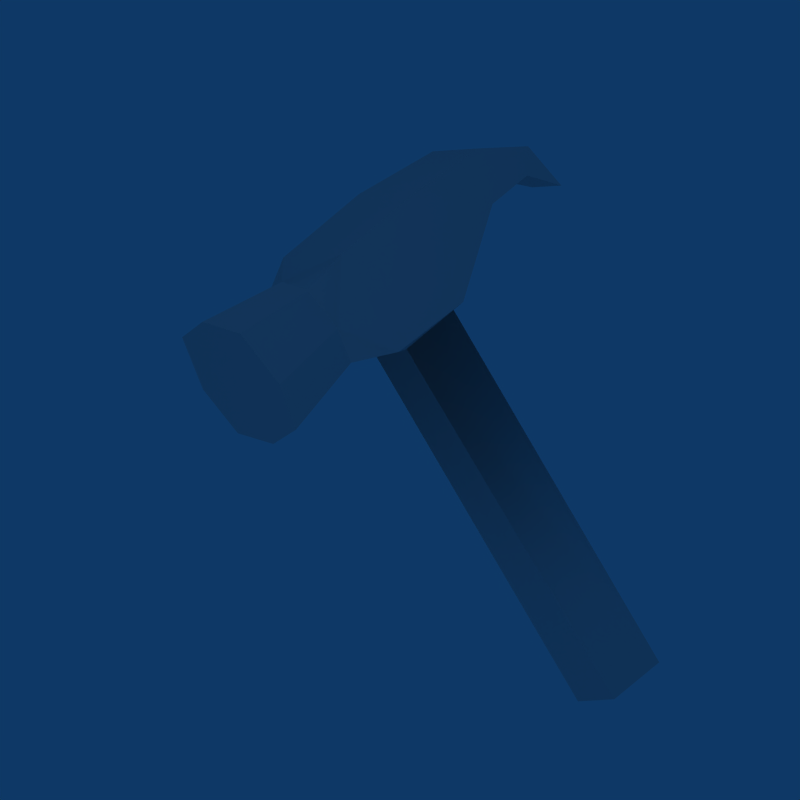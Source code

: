 # Source: hammer.blend  (saved by Blender 2.49.2; exported with 4.5.12 LTS)
import bpy
from mathutils import Matrix  # noqa: F401  (used for matrix-valued properties, if any)

bpy.ops.wm.read_factory_settings(use_empty=True)
scene = bpy.context.scene
scene.name = 'Scene'

# ---- collections
col_collection_1 = bpy.data.collections.new('Collection 1'); scene.collection.children.link(col_collection_1)
col_collection_2 = bpy.data.collections.new('Collection 2'); scene.collection.children.link(col_collection_2)

# ---- materials (node trees are filled in below, after node groups)
mat_hammer = bpy.data.materials.new('Hammer')
mat_hammer.alpha_threshold = 0.0
mat_hammer.roughness = 0.5
mat_hammer.specular_intensity = 0.1635
mat_hammer.line_color = (0.0, 0.0, 0.0, 1.0)

# ---- node groups
ng_auto_smooth = bpy.data.node_groups.new('Auto Smooth', 'GeometryNodeTree')
_s = ng_auto_smooth.interface.new_socket(name='Geometry', in_out='OUTPUT', socket_type='NodeSocketGeometry')
_s = ng_auto_smooth.interface.new_socket(name='Geometry', in_out='INPUT', socket_type='NodeSocketGeometry')
_s = ng_auto_smooth.interface.new_socket(name='Angle', in_out='INPUT', socket_type='NodeSocketFloat')
_s.subtype = 'ANGLE'
_s.min_value = 0.0
_s.max_value = 3.142
ng_auto_smooth.is_modifier = True
_N = ng_auto_smooth.nodes; _L = ng_auto_smooth.links
n0 = _N.new('NodeGroupOutput'); n0.name = 'Group Output'; n0.location = (480, -100)
n1 = _N.new('NodeGroupInput'); n1.name = 'Group Input'; n1.location = (-420, -300)
n2 = _N.new('NodeGroupInput'); n2.name = 'Group Input.001'; n2.location = (-60, -100)
n3 = _N.new('GeometryNodeSetShadeSmooth'); n3.name = 'Set Shade Smooth'; n3.location = (120, -100)
n3.domain = 'EDGE'
n4 = _N.new('GeometryNodeSetShadeSmooth'); n4.name = 'Set Shade Smooth.001'; n4.location = (300, -100)
n5 = _N.new('GeometryNodeInputMeshEdgeAngle'); n5.name = 'Edge Angle'; n5.location = (-420, -220)
n6 = _N.new('GeometryNodeInputEdgeSmooth'); n6.name = 'Is Edge Smooth'; n6.location = (-60, -160)
n7 = _N.new('GeometryNodeInputShadeSmooth'); n7.name = 'Is Face Smooth'; n7.location = (-240, -340)
n8 = _N.new('FunctionNodeBooleanMath'); n8.name = 'Boolean Math'; n8.location = (-60, -220)
n9 = _N.new('FunctionNodeCompare'); n9.name = 'Compare'; n9.location = (-240, -180)
n9.operation = 'LESS_EQUAL'
_L.new(n5.outputs[0], n9.inputs[0])
_L.new(n4.outputs[0], n0.inputs[0])
_L.new(n1.outputs[1], n9.inputs[1])
_L.new(n9.outputs[0], n8.inputs[0])
_L.new(n7.outputs[0], n8.inputs[1])
_L.new(n2.outputs[0], n3.inputs[0])
_L.new(n6.outputs[0], n3.inputs[1])
_L.new(n3.outputs[0], n4.inputs[0])
_L.new(n8.outputs[0], n3.inputs[2])
n0.is_active_output = True

# ---- material node trees

# ---- world
world_world = bpy.data.worlds.new('World'); scene.world = world_world
world_world.color = (0.05656, 0.2208, 0.4)
world_world.use_sun_shadow = False
world_world.sun_shadow_jitter_overblur = 0.0
world_world.cycles.sampling_method = 'MANUAL'
world_world.cycles.sample_map_resolution = 256

# ---- cameras
cam_camera = bpy.data.cameras.new('Camera')
cam_camera.type = 'ORTHO'
cam_camera.passepartout_alpha = 0.2
cam_camera.clip_end = 100.0
cam_camera.lens = 35.0
cam_camera.ortho_scale = 9.814
cam_camera.show_passepartout = False
cam_camera.show_safe_areas = True
cam_camera.dof.focus_distance = 0.0
cam_camera.dof.aperture_fstop = 128.0

# ---- lights
light_spot_002 = bpy.data.lights.new('Spot.002', 'POINT')
light_spot_002.transmission_factor = 0.0
light_spot_002.cutoff_distance = 30.0
light_spot_002.use_shadow = False
light_spot_002.energy = 182.6
light_spot_002.shadow_buffer_clip_start = 1.001
light_spot_002.shadow_soft_size = 1.0
light_spot_002.shadow_maximum_resolution = 0.006
light_spot_002.use_absolute_resolution = True
light_spot_002.cycles.use_multiple_importance_sampling = False
light_spot_001 = bpy.data.lights.new('Spot.001', 'POINT')
light_spot_001.transmission_factor = 0.0
light_spot_001.cutoff_distance = 30.0
light_spot_001.use_shadow = False
light_spot_001.energy = 182.6
light_spot_001.shadow_buffer_clip_start = 1.001
light_spot_001.shadow_soft_size = 1.0
light_spot_001.shadow_maximum_resolution = 0.006
light_spot_001.use_absolute_resolution = True
light_spot_001.cycles.use_multiple_importance_sampling = False
light_spot = bpy.data.lights.new('Spot', 'POINT')
light_spot.transmission_factor = 0.0
light_spot.cutoff_distance = 30.0
light_spot.use_shadow = False
light_spot.energy = 230.7
light_spot.shadow_buffer_clip_start = 1.001
light_spot.shadow_soft_size = 1.0
light_spot.shadow_maximum_resolution = 0.006
light_spot.use_absolute_resolution = True
light_spot.cycles.use_multiple_importance_sampling = False

# ---- meshes
me_hammer = bpy.data.meshes.new('Hammer')
me_hammer.from_pydata([(0.6659, 0.4308, 2.042), (0.6446, -0.7019, 2.065), (-0.6483, -0.7008, 2.066), (-0.7148, 0.5182, 2.056), (0.6533, 0.6761, 3.527), (0.6436, -0.7021, 3.517), (-0.6475, -0.7012, 3.517), (-0.6572, 0.6756, 3.527), (-0.6075, 1.518, 2.761), (0.6043, 1.518, 2.761), (0.3227, 2.65, 2.284), (-0.3259, 2.65, 2.284), (-0.4304, -1.25, 3.353), (-0.4608, -1.251, 2.284), (0.4272, -1.25, 3.353), (0.4576, -1.251, 2.284), (-0.6469, -2.504, 3.551), (-0.6469, -2.504, 2.131), (0.6437, -2.504, 3.551), (0.6437, -2.504, 2.131), (0.414, 0.4116, -3.269), (0.4131, -0.398, -3.27), (-0.3946, -0.396, -3.269), (-0.3946, 0.4116, -3.269), (0.3795, -0.4297, 1.937), (-0.3894, -0.4146, 1.945), (-0.3321, 0.4483, 1.946), (0.3755, 0.4212, 1.959), (0.4784, 1.81, 3.392), (-0.4862, 1.785, 3.406), (-0.4673, 2.243, 2.706), (0.4693, 2.222, 2.715), (0.3985, 2.479, 2.977), (-0.3999, 2.485, 2.957), (-0.02203, -1.25, 3.501), (-0.02203, -1.251, 2.14), (-0.02203, -2.504, 3.753), (0.8497, -2.504, 2.788), (0.5862, -1.251, 2.781), (-0.8473, -2.504, 2.788), (-0.5838, -1.251, 2.781), (-0.02203, -2.504, 1.946)], [], [(20, 21, 22), (20, 22, 23), (20, 27, 24), (20, 24, 21), (21, 24, 25), (21, 25, 22), (22, 25, 26), (22, 26, 23), (27, 20, 23), (27, 23, 26), (2, 3, 26), (2, 26, 25), (0, 1, 24), (0, 24, 27), (27, 24, 25), (27, 25, 26), (1, 25, 24), (8, 9, 27), (8, 27, 26), (0, 27, 9), (3, 8, 26), (0, 4, 5), (0, 5, 1), (2, 6, 7), (2, 7, 3), (0, 9, 4), (3, 7, 8), (4, 7, 6), (4, 6, 5), (28, 4, 9), (7, 29, 8), (4, 28, 29), (4, 29, 7), (8, 30, 31), (8, 31, 9), (30, 11, 10), (30, 10, 31), (31, 10, 32), (9, 31, 32), (9, 32, 28), (33, 11, 30), (29, 33, 30), (29, 30, 8), (28, 32, 33), (28, 33, 29), (32, 10, 11), (32, 11, 33), (1, 15, 2, 25), (15, 35, 2), (35, 13, 2), (16, 36, 34, 12), (36, 18, 14, 34), (13, 35, 41, 17), (35, 15, 19, 41), (34, 5, 6), (12, 34, 6), (34, 14, 5), (18, 37, 38, 14), (37, 19, 15, 38), (17, 39, 40, 13), (39, 16, 12, 40), (40, 6, 2), (13, 40, 2), (40, 12, 6), (38, 1, 5), (14, 38, 5), (38, 15, 1), (41, 39, 17), (41, 36, 16, 39), (19, 37, 41), (37, 18, 36, 41)])
me_hammer.polygons.foreach_set('use_smooth', [True] * 71)
_uv = me_hammer.uv_layers.new(name='UVTex')
_uv.uv.foreach_set('vector', [0.8476, 0.8534, 0.7161, 0.8534, 0.7161, 0.6928, 0.8476, 0.8534, 0.7161, 0.6928, 0.8474, 0.6926, 0.5918, 0.2795, 0.5916, 0.5382, 0.4547, 0.5362, 0.5918, 0.2795, 0.4547, 0.5362, 0.4615, 0.2786, 0.4615, 0.2786, 0.4547, 0.5362, 0.3033, 0.5364, 0.4615, 0.2786, 0.3033, 0.5364, 0.3025, 0.2785, 0.3025, 0.2785, 0.3033, 0.5364, 0.164, 0.5356, 0.3025, 0.2785, 0.164, 0.5356, 0.1725, 0.2774, 0.02461, 0.5382, 0.01333, 0.2797, 0.1725, 0.2774, 0.02461, 0.5382, 0.1725, 0.2774, 0.164, 0.5356, 0.09296, 0.5576, 0.2965, 0.5442, 0.2845, 0.6225, 0.09296, 0.5576, 0.2845, 0.6225, 0.1408, 0.6107, 0.2819, 0.8261, 0.09273, 0.8218, 0.1384, 0.7674, 0.2819, 0.8261, 0.1384, 0.7674, 0.28, 0.7667, 0.8651, 0.55, 0.8681, 0.686, 0.7177, 0.686, 0.8651, 0.55, 0.7177, 0.686, 0.7267, 0.5479, 0.09273, 0.8218, 0.1408, 0.6107, 0.1384, 0.7674, 0.4478, 0.5657, 0.4478, 0.8139, 0.28, 0.7667, 0.4478, 0.5657, 0.28, 0.7667, 0.2845, 0.6225, 0.2819, 0.8261, 0.28, 0.7667, 0.4478, 0.8139, 0.2965, 0.5442, 0.4478, 0.5657, 0.2845, 0.6225, 0.482, 0.8293, 0.5241, 0.8946, 0.3127, 0.9083, 0.482, 0.8293, 0.3127, 0.9083, 0.3238, 0.8421, 0.3015, 0.9889, 0.3035, 0.9245, 0.5204, 0.9307, 0.3015, 0.9889, 0.5204, 0.9307, 0.4952, 0.9962, 0.482, 0.8293, 0.6199, 0.8518, 0.5241, 0.8946, 0.4952, 0.9962, 0.5204, 0.9307, 0.6462, 0.9714, 0.5341, 0.006597, 0.5324, 0.2665, 0.3051, 0.2645, 0.5341, 0.006597, 0.3051, 0.2645, 0.3065, 0.008563, 0.7017, 0.03872, 0.5341, 0.006597, 0.6622, 0.005116, 0.5324, 0.2665, 0.6983, 0.232, 0.6606, 0.2679, 0.5341, 0.006597, 0.7017, 0.03872, 0.6983, 0.232, 0.5341, 0.006597, 0.6983, 0.232, 0.5324, 0.2665, 0.6105, 0.5399, 0.6381, 0.4442, 0.8227, 0.4477, 0.6105, 0.5399, 0.8227, 0.4477, 0.8493, 0.5399, 0.6381, 0.4442, 0.666, 0.3477, 0.7938, 0.3477, 0.6381, 0.4442, 0.7938, 0.3477, 0.8227, 0.4477, 0.7525, 0.03464, 0.8531, 0.07017, 0.7794, 0.05486, 0.6622, 0.005116, 0.7525, 0.03464, 0.7794, 0.05486, 0.6622, 0.005116, 0.7794, 0.05486, 0.7017, 0.03872, 0.7813, 0.2161, 0.8531, 0.2012, 0.756, 0.2355, 0.6983, 0.232, 0.7813, 0.2161, 0.756, 0.2355, 0.6983, 0.232, 0.756, 0.2355, 0.6606, 0.2679, 0.7017, 0.03872, 0.7794, 0.05486, 0.7813, 0.2161, 0.7017, 0.03872, 0.7813, 0.2161, 0.6983, 0.232, 0.7794, 0.05486, 0.8531, 0.07017, 0.8531, 0.2012, 0.7794, 0.05486, 0.8531, 0.2012, 0.7813, 0.2161, 0.09273, 0.8218, 0.0, 0.7837, 0.09296, 0.5576, 0.1408, 0.6107, 0.0, 0.7837, 8.049e-05, 0.6861, 0.09296, 0.5576, 8.049e-05, 0.6861, 0.000155, 0.5956, 0.09296, 0.5576, 0.007093, 0.2505, 0.00535, 0.1411, 0.2058, 0.1411, 0.2077, 0.2125, 0.00535, 0.1411, 0.00535, 0.01167, 0.2058, 0.05394, 0.2058, 0.1411, 0.4896, 0.548, 0.5772, 0.548, 0.5772, 0.7517, 0.4526, 0.7517, 0.5772, 0.548, 0.6719, 0.548, 0.7089, 0.7517, 0.5772, 0.7517, 0.2058, 0.1411, 0.3065, 0.008563, 0.3051, 0.2645, 0.2077, 0.2125, 0.2058, 0.1411, 0.3051, 0.2645, 0.2058, 0.1411, 0.2058, 0.05394, 0.3065, 0.008563, 0.005347, 0.9137, 0.005346, 0.8827, 0.2107, 0.8845, 0.2113, 0.9114, 0.005346, 0.8827, 0.005346, 0.8515, 0.2102, 0.8606, 0.2107, 0.8845, 0.00843, 0.9912, 0.007356, 0.9608, 0.2008, 0.9465, 0.2011, 0.9697, 0.007356, 0.9608, 0.006126, 0.926, 0.1979, 0.928, 0.2008, 0.9465, 0.2008, 0.9465, 0.3035, 0.9245, 0.3015, 0.9889, 0.2011, 0.9697, 0.2008, 0.9465, 0.3015, 0.9889, 0.2008, 0.9465, 0.1979, 0.928, 0.3035, 0.9245, 0.2107, 0.8845, 0.3238, 0.8421, 0.3127, 0.9083, 0.2113, 0.9114, 0.2107, 0.8845, 0.3127, 0.9083, 0.2107, 0.8845, 0.2102, 0.8606, 0.3238, 0.8421, 0.8411, 0.8647, 0.717, 0.8975, 0.717, 0.8646, 0.8411, 0.8647, 0.8404, 0.929, 0.7163, 0.929, 0.717, 0.8975, 0.9721, 0.8646, 0.9721, 0.8975, 0.8411, 0.8647, 0.9721, 0.8975, 0.9714, 0.929, 0.8404, 0.929, 0.8411, 0.8647])
me_hammer.materials.append(mat_hammer)
me_hammer.use_remesh_preserve_volume = False
me_hammer.use_remesh_preserve_attributes = False
me_hammer.use_mirror_vertex_groups = False
me_hammer.update()
arm_armature = bpy.data.armatures.new('Armature')  # bones are not reproduced

# ---- objects
ob_lamp_002 = bpy.data.objects.new('Lamp.002', light_spot_002)
ob_lamp_001 = bpy.data.objects.new('Lamp.001', light_spot_001)
ob_hammer = bpy.data.objects.new('Hammer', me_hammer)
ob_lamp = bpy.data.objects.new('Lamp', light_spot)
ob_camera = bpy.data.objects.new('Camera', cam_camera)
ob_armature = bpy.data.objects.new('Armature', arm_armature)

# ---- transforms, parenting, visibility, modifiers, constraints
ob_lamp_002.location = (-1.273, 1.092, 18.05)
ob_lamp_002.rotation_euler = (0.6503, 0.05522, 1.866)
ob_lamp_002.lock_rotations_4d = False
ob_lamp_002.empty_display_type = 'ARROWS'
ob_lamp_002.color = (0.0, 0.0, 0.0, 0.0)
ob_lamp_002.lineart.crease_threshold = 0.0
ob_lamp_001.location = (4.253, -16.31, 0.2313)
ob_lamp_001.rotation_euler = (0.6503, 0.05522, 1.866)
ob_lamp_001.lock_rotations_4d = False
ob_lamp_001.empty_display_type = 'ARROWS'
ob_lamp_001.color = (0.0, 0.0, 0.0, 0.0)
ob_lamp_001.lineart.crease_threshold = 0.0
ob_hammer.location = (0.0, 0.0, 0.0)
ob_hammer.lock_rotations_4d = False
ob_hammer.empty_display_type = 'ARROWS'
ob_hammer.lineart.crease_threshold = 0.0
_vg = ob_hammer.vertex_groups.new(name='main')
_vg.add([0, 1, 2, 3, 4, 5, 6, 7, 8, 9, 10, 11, 12, 13, 14, 15, 16, 17, 18, 19, 20, 21, 22, 23, 24, 25, 26, 27, 28, 29, 30, 31, 32, 33, 34, 35, 36, 37, 38, 39, 40, 41], 1.0, 'REPLACE')
_m = ob_hammer.modifiers.new('Armature', 'ARMATURE')
_m.object = ob_armature
_m.use_bone_envelopes = True
_m = ob_hammer.modifiers.new('Auto Smooth', 'NODES')
_m.node_group = ng_auto_smooth
_gi = [s.identifier for s in ng_auto_smooth.interface.items_tree if s.item_type == 'SOCKET' and s.in_out == 'INPUT']
_m[_gi[1]] = 0.5236  # Angle
ob_lamp.location = (14.1, 0.3205, 7.805)
ob_lamp.rotation_euler = (0.6503, 0.05522, 1.866)
ob_lamp.lock_rotations_4d = False
ob_lamp.empty_display_type = 'ARROWS'
ob_lamp.color = (0.0, 0.0, 0.0, 0.0)
ob_lamp.lineart.crease_threshold = 0.0
ob_camera.location = (8.461, -5.482, 4.253)
ob_camera.rotation_euler = (1.239, 0.5022, 0.8882)
ob_camera.lock_rotations_4d = False
ob_camera.empty_display_type = 'ARROWS'
ob_camera.color = (0.0, 0.0, 0.0, 0.0)
ob_camera.display_type = 'WIRE'
ob_camera.lineart.crease_threshold = 0.0
ob_armature.location = (0.0, 0.0, 0.0)
ob_armature.lock_rotations_4d = False
ob_armature.empty_display_type = 'ARROWS'
ob_armature.show_in_front = True
ob_armature.lineart.crease_threshold = 0.0

# ---- collection membership
col_collection_1.objects.link(ob_lamp_002)
col_collection_1.objects.link(ob_lamp_001)
col_collection_1.objects.link(ob_hammer)
col_collection_1.objects.link(ob_lamp)
col_collection_1.objects.link(ob_camera)
col_collection_2.objects.link(ob_armature)

# ---- scene / render settings (as saved in the file)
scene.camera = ob_camera
scene.frame_start = 1; scene.frame_end = 250; scene.frame_set(1)
scene.render.engine = 'BLENDER_EEVEE_NEXT'
scene.render.image_settings.compression = 90
scene.render.resolution_x = 64
scene.render.resolution_y = 64
scene.render.pixel_aspect_x = 100.0
scene.render.pixel_aspect_y = 100.0
scene.render.fps = 25
scene.render.dither_intensity = 0.0
scene.render.film_transparent = True
scene.render.use_compositing = False
scene.render.use_sequencer = False
scene.render.bake_margin = 2
scene.render.bake_bias = 0.0
scene.render.use_stamp_time = False
scene.render.use_stamp_date = False
scene.render.use_stamp_frame = False
scene.render.use_stamp_camera = False
scene.render.use_stamp_scene = False
scene.render.use_stamp_filename = False
scene.render.use_stamp_render_time = False
scene.render.stamp_font_size = 0
scene.cycles.use_denoising = False
scene.cycles.samples = 10
scene.cycles.sampling_pattern = 'TABULATED_SOBOL'
scene.cycles.light_sampling_threshold = 0.0
scene.cycles.use_adaptive_sampling = False
scene.cycles.use_light_tree = False
scene.cycles.blur_glossy = 0.0
scene.cycles.volume_bounces = 1
scene.cycles.pixel_filter_type = 'GAUSSIAN'
scene.cycles.sample_clamp_indirect = 0.0
scene.view_settings.view_transform = 'Raw'
bpy.context.view_layer.update()
